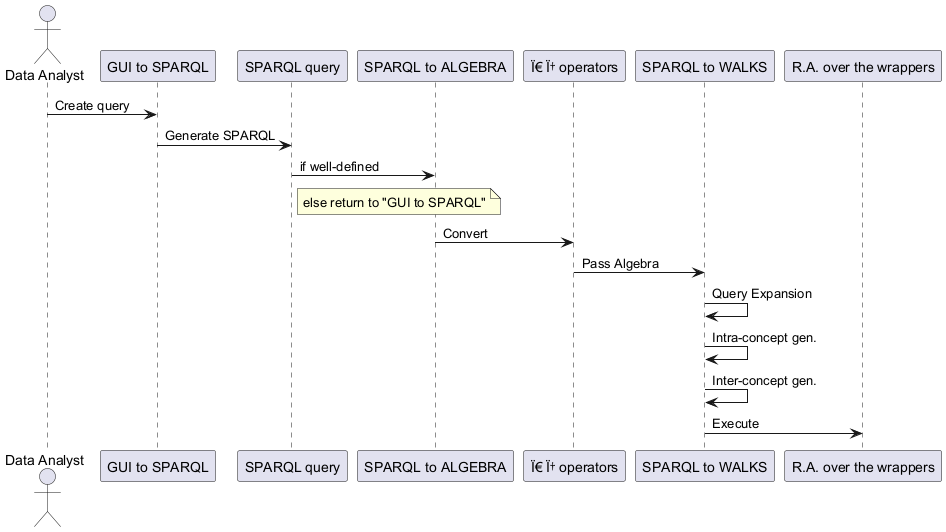

The diagram above was rendered by PlantUML. Its source (embedded in the PNG):
@startuml
actor "Data Analyst"
participant "GUI to SPARQL"
participant "SPARQL query"
participant "SPARQL to ALGEBRA"
participant "Ï€ Ï† operators"
participant "SPARQL to WALKS"
participant "R.A. over the wrappers"

"Data Analyst" -> "GUI to SPARQL" : Create query
"GUI to SPARQL" -> "SPARQL query" : Generate SPARQL
"SPARQL query" -> "SPARQL to ALGEBRA" : if well-defined
note right of "SPARQL query" : else return to "GUI to SPARQL"
"SPARQL to ALGEBRA" -> "Ï€ Ï† operators" : Convert
"Ï€ Ï† operators" -> "SPARQL to WALKS" : Pass Algebra
"SPARQL to WALKS" -> "SPARQL to WALKS" : Query Expansion
"SPARQL to WALKS" -> "SPARQL to WALKS" : Intra-concept gen.
"SPARQL to WALKS" -> "SPARQL to WALKS" : Inter-concept gen.
"SPARQL to WALKS" -> "R.A. over the wrappers" : Execute
@enduml